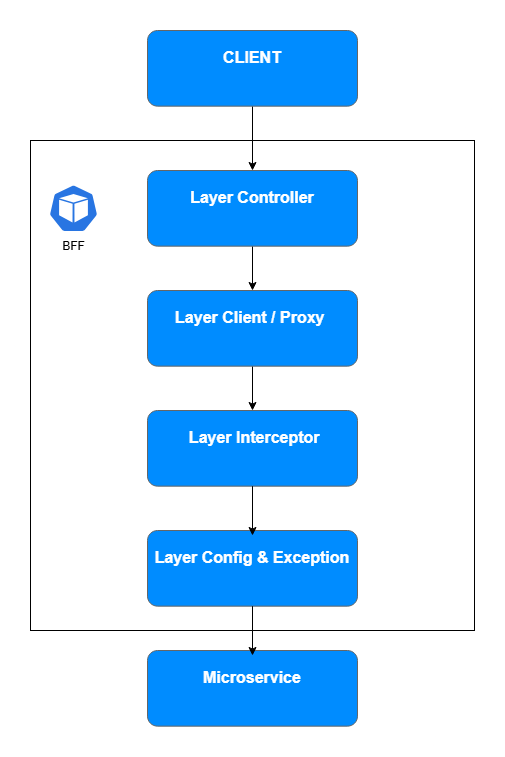

The diagram above was exported from draw.io. Its source (the exported page's mxGraphModel, read from the mxfile embedded in the PNG):
<mxGraphModel dx="1653" dy="749" grid="1" gridSize="10" guides="1" tooltips="1" connect="1" arrows="1" fold="1" page="1" pageScale="1" pageWidth="827" pageHeight="1169" math="0" shadow="0">
  <root>
    <mxCell id="0" />
    <mxCell id="1" parent="0" />
    <mxCell id="DZTNZRSbuOYyHkmOMrF0-28" parent="1" style="rounded=0;whiteSpace=wrap;html=1;" value="" vertex="1">
      <mxGeometry height="490" width="444" x="192" y="250" as="geometry" />
    </mxCell>
    <mxCell id="BC01Den0AUAS1en2owTW-8" edge="1" parent="1" source="DZTNZRSbuOYyHkmOMrF0-1" style="edgeStyle=orthogonalEdgeStyle;rounded=0;orthogonalLoop=1;jettySize=auto;html=1;" target="DZTNZRSbuOYyHkmOMrF0-19">
      <mxGeometry relative="1" as="geometry" />
    </mxCell>
    <mxCell id="DZTNZRSbuOYyHkmOMrF0-1" parent="1" style="strokeWidth=1;shadow=0;dashed=0;align=center;html=1;shape=mxgraph.mockup.buttons.multiButton;fillColor=#008cff;strokeColor=#666666;mainText=;subText=;rounded=0;" value="" vertex="1">
      <mxGeometry height="75.67" width="210" x="309" y="140" as="geometry" />
    </mxCell>
    <mxCell id="DZTNZRSbuOYyHkmOMrF0-2" parent="DZTNZRSbuOYyHkmOMrF0-1" style="strokeWidth=1;shadow=0;dashed=0;align=center;html=1;shape=mxgraph.mockup.anchor;fontSize=16;fontColor=#ffffff;fontStyle=1;whiteSpace=wrap;rounded=0;" value="CLIENT" vertex="1">
      <mxGeometry height="30.27" width="210" y="12.11" as="geometry" />
    </mxCell>
    <mxCell id="DZTNZRSbuOYyHkmOMrF0-3" parent="DZTNZRSbuOYyHkmOMrF0-1" style="strokeWidth=1;shadow=0;dashed=0;align=center;html=1;shape=mxgraph.mockup.anchor;fontSize=12;fontColor=#ffffff;fontStyle=1;whiteSpace=wrap;rounded=0;" value="" vertex="1">
      <mxGeometry height="15.134" width="95" y="45.402" as="geometry" />
    </mxCell>
    <mxCell id="DZTNZRSbuOYyHkmOMrF0-4" parent="1" style="strokeWidth=1;shadow=0;dashed=0;align=center;html=1;shape=mxgraph.mockup.buttons.multiButton;fillColor=#008cff;strokeColor=#666666;mainText=;subText=;rounded=0;" value="" vertex="1">
      <mxGeometry height="75.67" width="210" x="309" y="640" as="geometry" />
    </mxCell>
    <mxCell id="DZTNZRSbuOYyHkmOMrF0-5" parent="DZTNZRSbuOYyHkmOMrF0-4" style="strokeWidth=1;shadow=0;dashed=0;align=center;html=1;shape=mxgraph.mockup.anchor;fontSize=16;fontColor=#ffffff;fontStyle=1;whiteSpace=wrap;rounded=0;" value="Layer Config &amp;amp; Exception" vertex="1">
      <mxGeometry height="30.27" width="210" y="12.11" as="geometry" />
    </mxCell>
    <mxCell id="DZTNZRSbuOYyHkmOMrF0-6" parent="DZTNZRSbuOYyHkmOMrF0-4" style="strokeWidth=1;shadow=0;dashed=0;align=center;html=1;shape=mxgraph.mockup.anchor;fontSize=12;fontColor=#ffffff;fontStyle=1;whiteSpace=wrap;rounded=0;" value="" vertex="1">
      <mxGeometry height="15.134" width="95" y="45.402" as="geometry" />
    </mxCell>
    <mxCell id="DZTNZRSbuOYyHkmOMrF0-7" parent="1" style="strokeWidth=1;shadow=0;dashed=0;align=center;html=1;shape=mxgraph.mockup.buttons.multiButton;fillColor=#008cff;strokeColor=#666666;mainText=;subText=;rounded=0;" value="" vertex="1">
      <mxGeometry height="75.67" width="210" x="309" y="520" as="geometry" />
    </mxCell>
    <mxCell id="DZTNZRSbuOYyHkmOMrF0-8" parent="DZTNZRSbuOYyHkmOMrF0-7" style="strokeWidth=1;shadow=0;dashed=0;align=center;html=1;shape=mxgraph.mockup.anchor;fontSize=16;fontColor=#ffffff;fontStyle=1;whiteSpace=wrap;rounded=0;" value="&amp;nbsp;Layer Interceptor " vertex="1">
      <mxGeometry height="30.27" width="210" y="12.11" as="geometry" />
    </mxCell>
    <mxCell id="DZTNZRSbuOYyHkmOMrF0-9" parent="DZTNZRSbuOYyHkmOMrF0-7" style="strokeWidth=1;shadow=0;dashed=0;align=center;html=1;shape=mxgraph.mockup.anchor;fontSize=12;fontColor=#ffffff;fontStyle=1;whiteSpace=wrap;rounded=0;" value="" vertex="1">
      <mxGeometry height="15.134" width="95" y="45.402" as="geometry" />
    </mxCell>
    <mxCell id="BC01Den0AUAS1en2owTW-5" edge="1" parent="1" source="DZTNZRSbuOYyHkmOMrF0-16" style="edgeStyle=orthogonalEdgeStyle;rounded=0;orthogonalLoop=1;jettySize=auto;html=1;" target="DZTNZRSbuOYyHkmOMrF0-7">
      <mxGeometry relative="1" as="geometry" />
    </mxCell>
    <mxCell id="DZTNZRSbuOYyHkmOMrF0-16" parent="1" style="strokeWidth=1;shadow=0;dashed=0;align=center;html=1;shape=mxgraph.mockup.buttons.multiButton;fillColor=#008cff;strokeColor=#666666;mainText=;subText=;rounded=0;" value="" vertex="1">
      <mxGeometry height="75.67" width="210" x="309" y="400" as="geometry" />
    </mxCell>
    <mxCell id="DZTNZRSbuOYyHkmOMrF0-17" parent="DZTNZRSbuOYyHkmOMrF0-16" style="strokeWidth=1;shadow=0;dashed=0;align=center;html=1;shape=mxgraph.mockup.anchor;fontSize=16;fontColor=#ffffff;fontStyle=1;whiteSpace=wrap;rounded=0;" value="Layer Client / Proxy&amp;nbsp;" vertex="1">
      <mxGeometry height="30.27" width="210" y="12.11" as="geometry" />
    </mxCell>
    <mxCell id="DZTNZRSbuOYyHkmOMrF0-18" parent="DZTNZRSbuOYyHkmOMrF0-16" style="strokeWidth=1;shadow=0;dashed=0;align=center;html=1;shape=mxgraph.mockup.anchor;fontSize=12;fontColor=#ffffff;fontStyle=1;whiteSpace=wrap;rounded=0;" value="" vertex="1">
      <mxGeometry height="15.134" width="95" y="45.402" as="geometry" />
    </mxCell>
    <mxCell id="BC01Den0AUAS1en2owTW-4" edge="1" parent="1" source="DZTNZRSbuOYyHkmOMrF0-19" style="edgeStyle=orthogonalEdgeStyle;rounded=0;orthogonalLoop=1;jettySize=auto;html=1;" target="DZTNZRSbuOYyHkmOMrF0-16">
      <mxGeometry relative="1" as="geometry" />
    </mxCell>
    <mxCell id="DZTNZRSbuOYyHkmOMrF0-19" parent="1" style="strokeWidth=1;shadow=0;dashed=0;align=center;html=1;shape=mxgraph.mockup.buttons.multiButton;fillColor=#008cff;strokeColor=#666666;mainText=;subText=;rounded=0;" value="" vertex="1">
      <mxGeometry height="75.67" width="210" x="309" y="280" as="geometry" />
    </mxCell>
    <mxCell id="DZTNZRSbuOYyHkmOMrF0-20" parent="DZTNZRSbuOYyHkmOMrF0-19" style="strokeWidth=1;shadow=0;dashed=0;align=center;html=1;shape=mxgraph.mockup.anchor;fontSize=16;fontColor=#ffffff;fontStyle=1;whiteSpace=wrap;rounded=0;" value="Layer Controller" vertex="1">
      <mxGeometry height="30.27" width="210" y="12.11" as="geometry" />
    </mxCell>
    <mxCell id="DZTNZRSbuOYyHkmOMrF0-21" parent="DZTNZRSbuOYyHkmOMrF0-19" style="strokeWidth=1;shadow=0;dashed=0;align=center;html=1;shape=mxgraph.mockup.anchor;fontSize=12;fontColor=#ffffff;fontStyle=1;whiteSpace=wrap;rounded=0;" value="" vertex="1">
      <mxGeometry height="15.134" width="95" y="45.402" as="geometry" />
    </mxCell>
    <mxCell id="DZTNZRSbuOYyHkmOMrF0-22" parent="1" style="strokeWidth=1;shadow=0;dashed=0;align=center;html=1;shape=mxgraph.mockup.buttons.multiButton;fillColor=#008cff;strokeColor=#666666;mainText=;subText=;rounded=0;" value="" vertex="1">
      <mxGeometry height="75.67" width="210" x="309" y="760" as="geometry" />
    </mxCell>
    <mxCell id="DZTNZRSbuOYyHkmOMrF0-23" parent="DZTNZRSbuOYyHkmOMrF0-22" style="strokeWidth=1;shadow=0;dashed=0;align=center;html=1;shape=mxgraph.mockup.anchor;fontSize=16;fontColor=#ffffff;fontStyle=1;whiteSpace=wrap;rounded=0;" value="Microservice" vertex="1">
      <mxGeometry height="30.27" width="210" y="12.11" as="geometry" />
    </mxCell>
    <mxCell id="DZTNZRSbuOYyHkmOMrF0-24" parent="DZTNZRSbuOYyHkmOMrF0-22" style="strokeWidth=1;shadow=0;dashed=0;align=center;html=1;shape=mxgraph.mockup.anchor;fontSize=12;fontColor=#ffffff;fontStyle=1;whiteSpace=wrap;rounded=0;" value="" vertex="1">
      <mxGeometry height="15.134" width="95" y="45.402" as="geometry" />
    </mxCell>
    <mxCell id="BC01Den0AUAS1en2owTW-1" parent="1" style="aspect=fixed;sketch=0;html=1;dashed=0;whitespace=wrap;verticalLabelPosition=bottom;verticalAlign=top;fillColor=#2875E2;strokeColor=#ffffff;points=[[0.005,0.63,0],[0.1,0.2,0],[0.9,0.2,0],[0.5,0,0],[0.995,0.63,0],[0.72,0.99,0],[0.5,1,0],[0.28,0.99,0]];shape=mxgraph.kubernetes.icon2;prIcon=pod" value="BFF" vertex="1">
      <mxGeometry height="48" width="50" x="210" y="293.84" as="geometry" />
    </mxCell>
    <mxCell id="BC01Den0AUAS1en2owTW-6" edge="1" parent="1" source="DZTNZRSbuOYyHkmOMrF0-7" style="edgeStyle=orthogonalEdgeStyle;rounded=0;orthogonalLoop=1;jettySize=auto;html=1;entryX=0.5;entryY=0.066;entryDx=0;entryDy=0;entryPerimeter=0;" target="DZTNZRSbuOYyHkmOMrF0-4">
      <mxGeometry relative="1" as="geometry" />
    </mxCell>
    <mxCell id="BC01Den0AUAS1en2owTW-7" edge="1" parent="1" source="DZTNZRSbuOYyHkmOMrF0-4" style="edgeStyle=orthogonalEdgeStyle;rounded=0;orthogonalLoop=1;jettySize=auto;html=1;entryX=0.5;entryY=0.066;entryDx=0;entryDy=0;entryPerimeter=0;" target="DZTNZRSbuOYyHkmOMrF0-22">
      <mxGeometry relative="1" as="geometry" />
    </mxCell>
  </root>
</mxGraphModel>